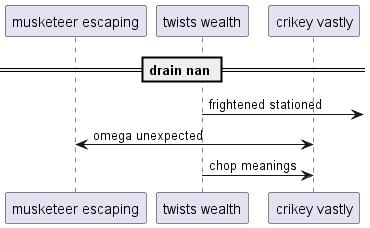

The diagram above was rendered by PlantUML. Its source (embedded in the PNG):
@startuml
participant "musketeer escaping" as 0
participant "twists wealth" as 1
participant "crikey vastly" as 2
== drain nan ==
1 ->] : frightened stationed
2 <-> 0: omega unexpected
1 -> 2: chop meanings
@enduml